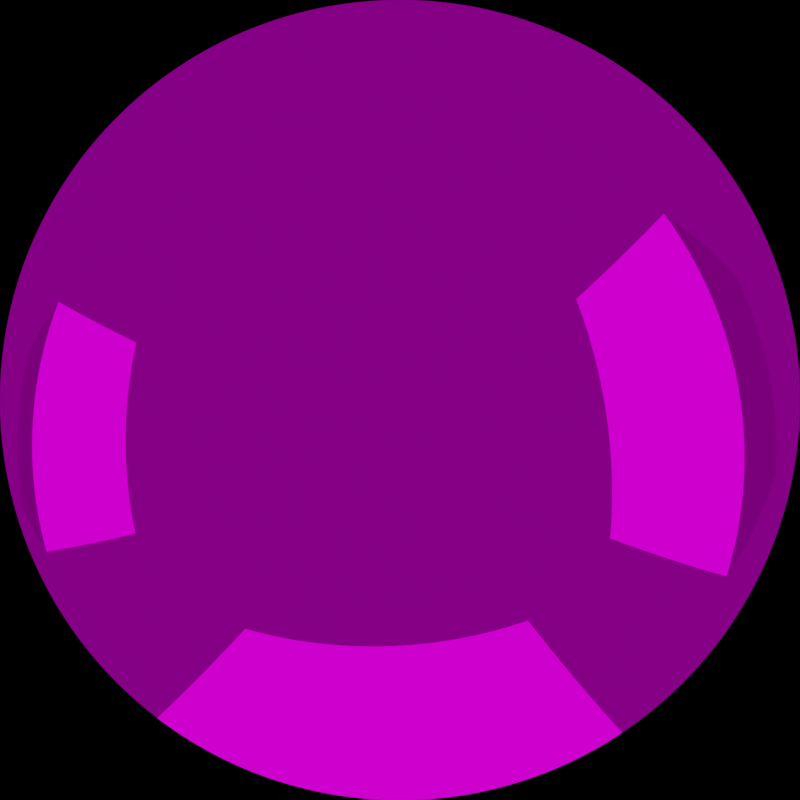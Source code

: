 # Source: Three-cube-5videos-move-camera.blend  (saved by Blender 4.2.66; exported with 4.5.12 LTS)
import bpy
from mathutils import Matrix  # noqa: F401  (used for matrix-valued properties, if any)

bpy.ops.wm.read_factory_settings(use_empty=True)
scene = bpy.context.scene
scene.name = 'Scene'

# ---- collections
col_collection = bpy.data.collections.new('Collection'); scene.collection.children.link(col_collection)

# ---- images (referenced by path relative to the original .blend; pixels are not part of the script)
import os
ASSET_DIR = os.environ.get("B2B_ASSET_DIR", "")  # directory of the original .blend (textures are referenced by path, not embedded)
HERE = os.path.dirname(os.path.abspath(__file__))  # packed textures are extracted next to this script under _unpacked/

def load_image(name, relpath, width, height, colorspace="sRGB"):
    """Load a texture the original file referenced (path relative to the .blend, or extracted next to this script)."""
    p = next((c for c in (os.path.join(HERE, relpath), os.path.join(ASSET_DIR, relpath)) if relpath and os.path.exists(c)), "")
    if p:
        img = bpy.data.images.load(p, check_existing=True)
        img.name = name
    else:  # same state as the original file: an image datablock whose file is absent (Cycles renders it pink)
        img = bpy.data.images.new(name, width, height)
        img.source = "FILE"
        img.filepath = "//" + (relpath or name)
    img.colorspace_settings.name = colorspace
    return img
img_1gift_2023_everyone_mp4 = load_image('1gift-2023+everyone.mp4', '', 1024, 1024, 'sRGB')
img_2little_loving_cute_daughter_30fps_mp4 = load_image('2little-loving-cute-daughter-30fps.mp4', '', 1024, 1024, 'sRGB')
img_3a_girl_takes_a_gift_manygiftboxes_edit_mp4 = load_image('3a-girl-takes-a-gift+manygiftboxes_edit.mp4', '', 1024, 1024, 'sRGB')
img_night_exr_001 = load_image('night.exr.001', 'night.exr', 1024, 1024, 'Linear Rec.709')

# ---- materials (node trees are filled in below, after node groups)
mat_material = bpy.data.materials.new('Material')
mat_material.alpha_threshold = 0.0
mat_material.line_color = (0.0, 0.0, 0.0, 1.0)
mat_material_001 = bpy.data.materials.new('Material.001')
mat_material_002 = bpy.data.materials.new('Material.002')
mat_material_003 = bpy.data.materials.new('Material.003')

# ---- material node trees
mat_material.use_nodes = True; mat_material.node_tree.nodes.clear()
_N = mat_material.node_tree.nodes; _L = mat_material.node_tree.links
n0 = _N.new('ShaderNodeOutputMaterial'); n0.name = 'Material Output'; n0.location = (300, 300)
n1 = _N.new('ShaderNodeBsdfPrincipled'); n1.name = 'Principled BSDF'; n1.location = (10, 300)
n1.distribution = 'GGX'
n1.subsurface_method = 'RANDOM_WALK_SKIN'
n1.inputs[2].default_value = 0.4
n1.inputs[3].default_value = 1.45
n1.inputs[27].default_value = (0.0, 0.0, 0.0, 1.0)
n1.inputs[28].default_value = 1.0
_L.new(n1.outputs[0], n0.inputs[0])
n0.is_active_output = True
mat_material_001.use_nodes = True; mat_material_001.node_tree.nodes.clear()
_N = mat_material_001.node_tree.nodes; _L = mat_material_001.node_tree.links
n0 = _N.new('ShaderNodeOutputMaterial'); n0.name = 'Material Output'; n0.location = (300, 300)
n1 = _N.new('ShaderNodeEmission'); n1.name = 'Emission'; n1.location = (10, 300)
n2 = _N.new('ShaderNodeTexImage'); n2.name = 'Image Texture'; n2.location = (-280, 275)
n2.image = img_1gift_2023_everyone_mp4
_L.new(n1.outputs[0], n0.inputs[0])
_L.new(n2.outputs[0], n1.inputs[0])
n0.is_active_output = True
mat_material_002.use_nodes = True; mat_material_002.node_tree.nodes.clear()
_N = mat_material_002.node_tree.nodes; _L = mat_material_002.node_tree.links
n0 = _N.new('ShaderNodeOutputMaterial'); n0.name = 'Material Output'; n0.location = (300, 300)
n1 = _N.new('ShaderNodeEmission'); n1.name = 'Emission'; n1.location = (10, 300)
n2 = _N.new('ShaderNodeTexImage'); n2.name = 'Image Texture'; n2.location = (-280, 275)
n2.image = img_2little_loving_cute_daughter_30fps_mp4
_L.new(n1.outputs[0], n0.inputs[0])
_L.new(n2.outputs[0], n1.inputs[0])
n0.is_active_output = True
mat_material_003.use_nodes = True; mat_material_003.node_tree.nodes.clear()
_N = mat_material_003.node_tree.nodes; _L = mat_material_003.node_tree.links
n0 = _N.new('ShaderNodeOutputMaterial'); n0.name = 'Material Output'; n0.location = (300, 300)
n1 = _N.new('ShaderNodeEmission'); n1.name = 'Emission'; n1.location = (10, 300)
n2 = _N.new('ShaderNodeTexImage'); n2.name = 'Image Texture'; n2.location = (-280, 275)
n2.image = img_3a_girl_takes_a_gift_manygiftboxes_edit_mp4
_L.new(n1.outputs[0], n0.inputs[0])
_L.new(n2.outputs[0], n1.inputs[0])
n0.is_active_output = True

# ---- world
world_world = bpy.data.worlds.new('World'); scene.world = world_world
world_world.use_nodes = True; world_world.node_tree.nodes.clear()
_N = world_world.node_tree.nodes; _L = world_world.node_tree.links
n0 = _N.new('ShaderNodeOutputWorld'); n0.name = 'World Output'; n0.location = (450, 300)
n1 = _N.new('ShaderNodeTexEnvironment'); n1.name = 'Environment Texture'; n1.location = (-280, 275)
n1.image = img_night_exr_001
n2 = _N.new('ShaderNodeBackground'); n2.name = 'Background'; n2.location = (10, 300)
n2.inputs[1].default_value = 0.2
_L.new(n2.outputs[0], n0.inputs[0])
_L.new(n1.outputs[0], n2.inputs[0])
n0.is_active_output = True
world_world.color = (0.05088, 0.05088, 0.05088)
world_world.use_sun_shadow = False
world_world.sun_shadow_jitter_overblur = 0.0

# ---- cameras
cam_camera = bpy.data.cameras.new('Camera')
cam_camera.type = 'PANO'
cam_camera.clip_end = 100.0
cam_camera.ortho_scale = 7.314
cam_camera.panorama_type = 'FISHEYE_EQUIDISTANT'

# ---- lights
light_light = bpy.data.lights.new('Light', 'POINT')
light_light.transmission_factor = 0.0
light_light.energy = 1000.0
light_light.shadow_soft_size = 0.1
light_light.shadow_maximum_resolution = 0.006
light_light.use_absolute_resolution = True

# ---- meshes
me_cube = bpy.data.meshes.new('Cube')
me_cube.from_pydata([(1.0, 1.0, 1.0), (1.0, 1.0, -1.0), (1.0, -1.0, 1.0), (1.0, -1.0, -1.0), (-1.0, 1.0, 1.0), (-1.0, 1.0, -1.0), (-1.0, -1.0, 1.0), (-1.0, -1.0, -1.0)], [], [(0, 4, 6, 2), (3, 2, 6, 7), (7, 6, 4, 5), (5, 1, 3, 7), (1, 0, 2, 3), (5, 4, 0, 1)])
me_cube.polygons.foreach_set('material_index', [2, 3, 1, 0, 1, 2])
_uv = me_cube.uv_layers.new(name='UVMap')
_uv.uv.foreach_set('vector', [0.8653, 0.1904, 0.866, 0.846, 0.1222, 0.8457, 0.1174, 0.1901, 0.9917, 0.01481, 0.9937, 0.9889, 0.00625, 0.9852, 0.004167, 0.02593, 0.9937, 0.01111, 0.9854, 0.9741, 0.01042, 0.9741, 0.01875, 0.01111, 0.125, 0.5, 0.375, 0.5, 0.375, 0.75, 0.125, 0.75, 0.9937, -0.003704, 0.9896, 0.9815, 0.01042, 0.9963, 0.00625, 0.03333, 0.9963, 0.01032, 0.9963, 0.986, 0.004614, 0.9786, 0.01086, 0.02143])
me_cube.materials.append(mat_material)
me_cube.materials.append(mat_material_001)
me_cube.materials.append(mat_material_002)
me_cube.materials.append(mat_material_003)
me_cube.use_mirror_vertex_groups = False
me_cube.update()

# ---- objects
ob_cube = bpy.data.objects.new('Cube', me_cube)
ob_light = bpy.data.objects.new('Light', light_light)
ob_camera = bpy.data.objects.new('Camera', cam_camera)
ob_light_001 = bpy.data.objects.new('Light.001', light_light)
ob_cube_001 = bpy.data.objects.new('Cube.001', me_cube)
ob_cube_002 = bpy.data.objects.new('Cube.002', me_cube)

# ---- transforms, parenting, visibility, modifiers, constraints
ob_cube.location = (0.0, 0.0, -0.75)
ob_cube.rotation_euler = (0.0, -0.0, 0.7273)
ob_cube.scale = (1.6, 1.6, 0.9)
ob_cube.lock_rotations_4d = False
ob_cube.lock_scale = (True, True, True)
ob_cube.empty_display_type = 'ARROWS'
ob_cube.lineart.crease_threshold = 0.0
ob_light.location = (4.076, 1.005, 5.904)
ob_light.rotation_euler = (0.6503, 0.05522, 1.866)
ob_light.lock_rotations_4d = False
ob_light.empty_display_type = 'ARROWS'
ob_light.color = (0.0, 0.0, 0.0, 0.0)
ob_light.hide_render = True
ob_light.lineart.crease_threshold = 0.0
ob_camera.location = (2.808, -2.522, -2.0)
ob_camera.rotation_euler = (3.319, 0.0, 0.8219)
ob_camera.lock_rotations_4d = False
ob_camera.empty_display_type = 'ARROWS'
ob_camera.color = (0.0, 0.0, 0.0, 0.0)
ob_camera.display_type = 'WIRE'
ob_camera.lineart.crease_threshold = 0.0
ob_light_001.location = (1.382, -4.576, 5.401)
ob_light_001.rotation_euler = (0.6503, 0.05522, 1.866)
ob_light_001.lock_rotations_4d = False
ob_light_001.empty_display_type = 'ARROWS'
ob_light_001.color = (0.0, 0.0, 0.0, 0.0)
ob_light_001.hide_render = True
ob_light_001.lineart.crease_threshold = 0.0
ob_cube_001.location = (5.897, 0.2465, -0.5)
ob_cube_001.rotation_euler = (0.0, -0.0, 0.7273)
ob_cube_001.scale = (1.6, 1.6, 0.9)
ob_cube_001.lock_rotations_4d = False
ob_cube_001.lock_scale = (True, True, True)
ob_cube_001.empty_display_type = 'ARROWS'
ob_cube_001.lineart.crease_threshold = 0.0
ob_cube_002.location = (-1.501, -6.708, -0.5)
ob_cube_002.rotation_euler = (0.0, -0.0, 0.7273)
ob_cube_002.scale = (1.6, 1.6, 0.9)
ob_cube_002.lock_rotations_4d = False
ob_cube_002.lock_scale = (True, True, True)
ob_cube_002.empty_display_type = 'ARROWS'
ob_cube_002.lineart.crease_threshold = 0.0

# ---- collection membership
col_collection.objects.link(ob_cube)
col_collection.objects.link(ob_light)
col_collection.objects.link(ob_camera)
col_collection.objects.link(ob_light_001)
col_collection.objects.link(ob_cube_001)
col_collection.objects.link(ob_cube_002)

# ---- scene / render settings (as saved in the file)
scene.camera = ob_camera
scene.frame_start = 1; scene.frame_end = 600; scene.frame_set(141)
scene.render.engine = 'CYCLES'
scene.render.image_settings.file_format = 'FFMPEG'
scene.render.image_settings.color_mode = 'RGB'
scene.render.resolution_x = 4096
scene.render.resolution_y = 4096
scene.render.fps = 30
scene.cycles.use_denoising = False
scene.cycles.time_limit = 1.0
scene.cycles.sampling_pattern = 'TABULATED_SOBOL'
scene.cycles.adaptive_threshold = 0.5
scene.cycles.use_light_tree = False
scene.view_settings.view_transform = 'Filmic'
bpy.context.view_layer.update()
